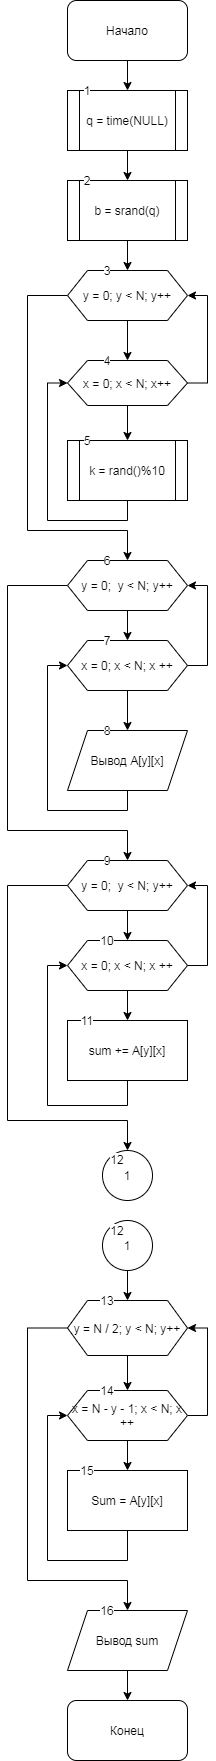

The diagram above was exported from draw.io. Its source (the exported page's mxGraphModel, read from the mxfile embedded in the PNG):
<mxGraphModel dx="559" dy="683" grid="1" gridSize="10" guides="1" tooltips="1" connect="1" arrows="1" fold="1" page="1" pageScale="1" pageWidth="827" pageHeight="1169" math="0" shadow="0">
  <root>
    <mxCell id="0" />
    <mxCell id="1" parent="0" />
    <mxCell id="cb600Bn9DIX-Y9hJX7Jr-3" value="" style="edgeStyle=orthogonalEdgeStyle;rounded=0;orthogonalLoop=1;jettySize=auto;html=1;" edge="1" parent="1" source="cb600Bn9DIX-Y9hJX7Jr-1" target="cb600Bn9DIX-Y9hJX7Jr-2">
      <mxGeometry relative="1" as="geometry" />
    </mxCell>
    <mxCell id="cb600Bn9DIX-Y9hJX7Jr-1" value="Начало" style="rounded=1;whiteSpace=wrap;html=1;" vertex="1" parent="1">
      <mxGeometry x="220" width="120" height="60" as="geometry" />
    </mxCell>
    <mxCell id="cb600Bn9DIX-Y9hJX7Jr-5" value="" style="edgeStyle=orthogonalEdgeStyle;rounded=0;orthogonalLoop=1;jettySize=auto;html=1;" edge="1" parent="1" source="cb600Bn9DIX-Y9hJX7Jr-2" target="cb600Bn9DIX-Y9hJX7Jr-4">
      <mxGeometry relative="1" as="geometry" />
    </mxCell>
    <mxCell id="cb600Bn9DIX-Y9hJX7Jr-2" value="q = time(NULL)" style="shape=process;whiteSpace=wrap;html=1;backgroundOutline=1;" vertex="1" parent="1">
      <mxGeometry x="220" y="90" width="120" height="60" as="geometry" />
    </mxCell>
    <mxCell id="cb600Bn9DIX-Y9hJX7Jr-9" value="" style="edgeStyle=orthogonalEdgeStyle;rounded=0;orthogonalLoop=1;jettySize=auto;html=1;" edge="1" parent="1" source="cb600Bn9DIX-Y9hJX7Jr-4" target="cb600Bn9DIX-Y9hJX7Jr-8">
      <mxGeometry relative="1" as="geometry" />
    </mxCell>
    <mxCell id="cb600Bn9DIX-Y9hJX7Jr-4" value="b = srand(q)" style="shape=process;whiteSpace=wrap;html=1;backgroundOutline=1;" vertex="1" parent="1">
      <mxGeometry x="220" y="180" width="120" height="60" as="geometry" />
    </mxCell>
    <mxCell id="cb600Bn9DIX-Y9hJX7Jr-11" value="" style="edgeStyle=orthogonalEdgeStyle;rounded=0;orthogonalLoop=1;jettySize=auto;html=1;" edge="1" parent="1" source="cb600Bn9DIX-Y9hJX7Jr-8" target="cb600Bn9DIX-Y9hJX7Jr-10">
      <mxGeometry relative="1" as="geometry" />
    </mxCell>
    <mxCell id="cb600Bn9DIX-Y9hJX7Jr-18" style="edgeStyle=orthogonalEdgeStyle;rounded=0;orthogonalLoop=1;jettySize=auto;html=1;" edge="1" parent="1" source="cb600Bn9DIX-Y9hJX7Jr-8">
      <mxGeometry relative="1" as="geometry">
        <mxPoint x="280" y="560" as="targetPoint" />
        <Array as="points">
          <mxPoint x="180" y="295" />
          <mxPoint x="180" y="530" />
          <mxPoint x="280" y="530" />
        </Array>
      </mxGeometry>
    </mxCell>
    <mxCell id="cb600Bn9DIX-Y9hJX7Jr-8" value="y = 0; y &amp;lt; N; y++" style="shape=hexagon;perimeter=hexagonPerimeter2;whiteSpace=wrap;html=1;fixedSize=1;" vertex="1" parent="1">
      <mxGeometry x="220" y="270" width="120" height="50" as="geometry" />
    </mxCell>
    <mxCell id="cb600Bn9DIX-Y9hJX7Jr-12" style="edgeStyle=orthogonalEdgeStyle;rounded=0;orthogonalLoop=1;jettySize=auto;html=1;entryX=1;entryY=0.5;entryDx=0;entryDy=0;" edge="1" parent="1" source="cb600Bn9DIX-Y9hJX7Jr-10" target="cb600Bn9DIX-Y9hJX7Jr-8">
      <mxGeometry relative="1" as="geometry">
        <Array as="points">
          <mxPoint x="360" y="383" />
          <mxPoint x="360" y="295" />
        </Array>
      </mxGeometry>
    </mxCell>
    <mxCell id="cb600Bn9DIX-Y9hJX7Jr-16" value="" style="edgeStyle=orthogonalEdgeStyle;rounded=0;orthogonalLoop=1;jettySize=auto;html=1;" edge="1" parent="1" source="cb600Bn9DIX-Y9hJX7Jr-10" target="cb600Bn9DIX-Y9hJX7Jr-15">
      <mxGeometry relative="1" as="geometry" />
    </mxCell>
    <mxCell id="cb600Bn9DIX-Y9hJX7Jr-10" value="x = 0; x &amp;lt; N; x++" style="shape=hexagon;perimeter=hexagonPerimeter2;whiteSpace=wrap;html=1;fixedSize=1;" vertex="1" parent="1">
      <mxGeometry x="220" y="360" width="120" height="45" as="geometry" />
    </mxCell>
    <mxCell id="cb600Bn9DIX-Y9hJX7Jr-17" style="edgeStyle=orthogonalEdgeStyle;rounded=0;orthogonalLoop=1;jettySize=auto;html=1;entryX=0;entryY=0.5;entryDx=0;entryDy=0;" edge="1" parent="1" source="cb600Bn9DIX-Y9hJX7Jr-15" target="cb600Bn9DIX-Y9hJX7Jr-10">
      <mxGeometry relative="1" as="geometry">
        <mxPoint x="220" y="550" as="targetPoint" />
        <Array as="points">
          <mxPoint x="280" y="520" />
          <mxPoint x="200" y="520" />
          <mxPoint x="200" y="383" />
        </Array>
      </mxGeometry>
    </mxCell>
    <mxCell id="cb600Bn9DIX-Y9hJX7Jr-15" value="k = rand()%10" style="shape=process;whiteSpace=wrap;html=1;backgroundOutline=1;" vertex="1" parent="1">
      <mxGeometry x="220" y="440" width="120" height="60" as="geometry" />
    </mxCell>
    <mxCell id="cb600Bn9DIX-Y9hJX7Jr-21" value="" style="edgeStyle=orthogonalEdgeStyle;rounded=0;orthogonalLoop=1;jettySize=auto;html=1;" edge="1" parent="1" source="cb600Bn9DIX-Y9hJX7Jr-19" target="cb600Bn9DIX-Y9hJX7Jr-20">
      <mxGeometry relative="1" as="geometry" />
    </mxCell>
    <mxCell id="cb600Bn9DIX-Y9hJX7Jr-26" style="edgeStyle=orthogonalEdgeStyle;rounded=0;orthogonalLoop=1;jettySize=auto;html=1;" edge="1" parent="1" source="cb600Bn9DIX-Y9hJX7Jr-19">
      <mxGeometry relative="1" as="geometry">
        <mxPoint x="280" y="860" as="targetPoint" />
        <Array as="points">
          <mxPoint x="160" y="585" />
          <mxPoint x="160" y="830" />
          <mxPoint x="280" y="830" />
        </Array>
      </mxGeometry>
    </mxCell>
    <mxCell id="cb600Bn9DIX-Y9hJX7Jr-19" value="y = 0;&amp;nbsp; y &amp;lt; N; y++" style="shape=hexagon;perimeter=hexagonPerimeter2;whiteSpace=wrap;html=1;fixedSize=1;" vertex="1" parent="1">
      <mxGeometry x="220" y="560" width="120" height="50" as="geometry" />
    </mxCell>
    <mxCell id="cb600Bn9DIX-Y9hJX7Jr-23" value="" style="edgeStyle=orthogonalEdgeStyle;rounded=0;orthogonalLoop=1;jettySize=auto;html=1;" edge="1" parent="1" source="cb600Bn9DIX-Y9hJX7Jr-20" target="cb600Bn9DIX-Y9hJX7Jr-22">
      <mxGeometry relative="1" as="geometry" />
    </mxCell>
    <mxCell id="cb600Bn9DIX-Y9hJX7Jr-25" style="edgeStyle=orthogonalEdgeStyle;rounded=0;orthogonalLoop=1;jettySize=auto;html=1;entryX=1;entryY=0.5;entryDx=0;entryDy=0;" edge="1" parent="1" source="cb600Bn9DIX-Y9hJX7Jr-20" target="cb600Bn9DIX-Y9hJX7Jr-19">
      <mxGeometry relative="1" as="geometry">
        <Array as="points">
          <mxPoint x="360" y="665" />
          <mxPoint x="360" y="585" />
        </Array>
      </mxGeometry>
    </mxCell>
    <mxCell id="cb600Bn9DIX-Y9hJX7Jr-20" value="x = 0; x &amp;lt; N; x ++" style="shape=hexagon;perimeter=hexagonPerimeter2;whiteSpace=wrap;html=1;fixedSize=1;" vertex="1" parent="1">
      <mxGeometry x="220" y="640" width="120" height="50" as="geometry" />
    </mxCell>
    <mxCell id="cb600Bn9DIX-Y9hJX7Jr-24" style="edgeStyle=orthogonalEdgeStyle;rounded=0;orthogonalLoop=1;jettySize=auto;html=1;entryX=0;entryY=0.5;entryDx=0;entryDy=0;" edge="1" parent="1" source="cb600Bn9DIX-Y9hJX7Jr-22" target="cb600Bn9DIX-Y9hJX7Jr-20">
      <mxGeometry relative="1" as="geometry">
        <mxPoint x="230" y="850" as="targetPoint" />
        <Array as="points">
          <mxPoint x="280" y="810" />
          <mxPoint x="200" y="810" />
          <mxPoint x="200" y="665" />
        </Array>
      </mxGeometry>
    </mxCell>
    <mxCell id="cb600Bn9DIX-Y9hJX7Jr-22" value="Вывод A[y][x]" style="shape=parallelogram;perimeter=parallelogramPerimeter;whiteSpace=wrap;html=1;fixedSize=1;" vertex="1" parent="1">
      <mxGeometry x="220" y="730" width="120" height="60" as="geometry" />
    </mxCell>
    <mxCell id="cb600Bn9DIX-Y9hJX7Jr-29" value="" style="edgeStyle=orthogonalEdgeStyle;rounded=0;orthogonalLoop=1;jettySize=auto;html=1;" edge="1" parent="1" source="cb600Bn9DIX-Y9hJX7Jr-27" target="cb600Bn9DIX-Y9hJX7Jr-28">
      <mxGeometry relative="1" as="geometry" />
    </mxCell>
    <mxCell id="cb600Bn9DIX-Y9hJX7Jr-34" style="edgeStyle=orthogonalEdgeStyle;rounded=0;orthogonalLoop=1;jettySize=auto;html=1;" edge="1" parent="1" source="cb600Bn9DIX-Y9hJX7Jr-27">
      <mxGeometry relative="1" as="geometry">
        <mxPoint x="280" y="1150" as="targetPoint" />
        <Array as="points">
          <mxPoint x="160" y="885" />
          <mxPoint x="160" y="1120" />
          <mxPoint x="280" y="1120" />
        </Array>
      </mxGeometry>
    </mxCell>
    <mxCell id="cb600Bn9DIX-Y9hJX7Jr-27" value="y = 0;&amp;nbsp; y &amp;lt; N; y++" style="shape=hexagon;perimeter=hexagonPerimeter2;whiteSpace=wrap;html=1;fixedSize=1;" vertex="1" parent="1">
      <mxGeometry x="220" y="860" width="120" height="50" as="geometry" />
    </mxCell>
    <mxCell id="cb600Bn9DIX-Y9hJX7Jr-31" value="" style="edgeStyle=orthogonalEdgeStyle;rounded=0;orthogonalLoop=1;jettySize=auto;html=1;" edge="1" parent="1" source="cb600Bn9DIX-Y9hJX7Jr-28" target="cb600Bn9DIX-Y9hJX7Jr-30">
      <mxGeometry relative="1" as="geometry" />
    </mxCell>
    <mxCell id="cb600Bn9DIX-Y9hJX7Jr-33" style="edgeStyle=orthogonalEdgeStyle;rounded=0;orthogonalLoop=1;jettySize=auto;html=1;entryX=1;entryY=0.5;entryDx=0;entryDy=0;" edge="1" parent="1" source="cb600Bn9DIX-Y9hJX7Jr-28" target="cb600Bn9DIX-Y9hJX7Jr-27">
      <mxGeometry relative="1" as="geometry">
        <Array as="points">
          <mxPoint x="360" y="965" />
          <mxPoint x="360" y="885" />
        </Array>
      </mxGeometry>
    </mxCell>
    <mxCell id="cb600Bn9DIX-Y9hJX7Jr-28" value="x = 0; x &amp;lt; N; x ++" style="shape=hexagon;perimeter=hexagonPerimeter2;whiteSpace=wrap;html=1;fixedSize=1;" vertex="1" parent="1">
      <mxGeometry x="220" y="940" width="120" height="50" as="geometry" />
    </mxCell>
    <mxCell id="cb600Bn9DIX-Y9hJX7Jr-32" style="edgeStyle=orthogonalEdgeStyle;rounded=0;orthogonalLoop=1;jettySize=auto;html=1;entryX=0;entryY=0.5;entryDx=0;entryDy=0;" edge="1" parent="1" source="cb600Bn9DIX-Y9hJX7Jr-30" target="cb600Bn9DIX-Y9hJX7Jr-28">
      <mxGeometry relative="1" as="geometry">
        <mxPoint x="230" y="1130" as="targetPoint" />
        <Array as="points">
          <mxPoint x="280" y="1105" />
          <mxPoint x="200" y="1105" />
          <mxPoint x="200" y="965" />
        </Array>
      </mxGeometry>
    </mxCell>
    <mxCell id="cb600Bn9DIX-Y9hJX7Jr-30" value="sum += A[y][x]" style="whiteSpace=wrap;html=1;" vertex="1" parent="1">
      <mxGeometry x="220" y="1020" width="120" height="60" as="geometry" />
    </mxCell>
    <mxCell id="cb600Bn9DIX-Y9hJX7Jr-35" value="1" style="ellipse;whiteSpace=wrap;html=1;aspect=fixed;" vertex="1" parent="1">
      <mxGeometry x="255" y="1150" width="50" height="50" as="geometry" />
    </mxCell>
    <mxCell id="cb600Bn9DIX-Y9hJX7Jr-38" value="" style="edgeStyle=orthogonalEdgeStyle;rounded=0;orthogonalLoop=1;jettySize=auto;html=1;" edge="1" parent="1" source="cb600Bn9DIX-Y9hJX7Jr-36" target="cb600Bn9DIX-Y9hJX7Jr-37">
      <mxGeometry relative="1" as="geometry" />
    </mxCell>
    <mxCell id="cb600Bn9DIX-Y9hJX7Jr-36" value="1" style="ellipse;whiteSpace=wrap;html=1;aspect=fixed;" vertex="1" parent="1">
      <mxGeometry x="255" y="1220" width="50" height="50" as="geometry" />
    </mxCell>
    <mxCell id="cb600Bn9DIX-Y9hJX7Jr-40" value="" style="edgeStyle=orthogonalEdgeStyle;rounded=0;orthogonalLoop=1;jettySize=auto;html=1;" edge="1" parent="1" source="cb600Bn9DIX-Y9hJX7Jr-37" target="cb600Bn9DIX-Y9hJX7Jr-39">
      <mxGeometry relative="1" as="geometry" />
    </mxCell>
    <mxCell id="cb600Bn9DIX-Y9hJX7Jr-46" style="edgeStyle=orthogonalEdgeStyle;rounded=0;orthogonalLoop=1;jettySize=auto;html=1;exitX=0;exitY=0.5;exitDx=0;exitDy=0;" edge="1" parent="1" source="cb600Bn9DIX-Y9hJX7Jr-37">
      <mxGeometry relative="1" as="geometry">
        <mxPoint x="280" y="1610" as="targetPoint" />
        <Array as="points">
          <mxPoint x="180" y="1328" />
          <mxPoint x="180" y="1580" />
          <mxPoint x="280" y="1580" />
        </Array>
      </mxGeometry>
    </mxCell>
    <mxCell id="cb600Bn9DIX-Y9hJX7Jr-37" value="y = N / 2; y &amp;lt; N; y++" style="shape=hexagon;perimeter=hexagonPerimeter2;whiteSpace=wrap;html=1;fixedSize=1;" vertex="1" parent="1">
      <mxGeometry x="220" y="1300" width="120" height="55" as="geometry" />
    </mxCell>
    <mxCell id="cb600Bn9DIX-Y9hJX7Jr-42" value="" style="edgeStyle=orthogonalEdgeStyle;rounded=0;orthogonalLoop=1;jettySize=auto;html=1;" edge="1" parent="1" source="cb600Bn9DIX-Y9hJX7Jr-39" target="cb600Bn9DIX-Y9hJX7Jr-41">
      <mxGeometry relative="1" as="geometry" />
    </mxCell>
    <mxCell id="cb600Bn9DIX-Y9hJX7Jr-45" style="edgeStyle=orthogonalEdgeStyle;rounded=0;orthogonalLoop=1;jettySize=auto;html=1;entryX=1;entryY=0.5;entryDx=0;entryDy=0;" edge="1" parent="1" source="cb600Bn9DIX-Y9hJX7Jr-39" target="cb600Bn9DIX-Y9hJX7Jr-37">
      <mxGeometry relative="1" as="geometry">
        <Array as="points">
          <mxPoint x="360" y="1415" />
          <mxPoint x="360" y="1328" />
        </Array>
      </mxGeometry>
    </mxCell>
    <mxCell id="cb600Bn9DIX-Y9hJX7Jr-39" value="x = N - y - 1; x &amp;lt; N; x ++" style="shape=hexagon;perimeter=hexagonPerimeter2;whiteSpace=wrap;html=1;fixedSize=1;" vertex="1" parent="1">
      <mxGeometry x="220" y="1390" width="120" height="50" as="geometry" />
    </mxCell>
    <mxCell id="cb600Bn9DIX-Y9hJX7Jr-44" style="edgeStyle=orthogonalEdgeStyle;rounded=0;orthogonalLoop=1;jettySize=auto;html=1;entryX=0;entryY=0.5;entryDx=0;entryDy=0;" edge="1" parent="1" source="cb600Bn9DIX-Y9hJX7Jr-41" target="cb600Bn9DIX-Y9hJX7Jr-39">
      <mxGeometry relative="1" as="geometry">
        <mxPoint x="250" y="1600" as="targetPoint" />
        <Array as="points">
          <mxPoint x="280" y="1560" />
          <mxPoint x="200" y="1560" />
          <mxPoint x="200" y="1415" />
        </Array>
      </mxGeometry>
    </mxCell>
    <mxCell id="cb600Bn9DIX-Y9hJX7Jr-41" value="Sum = A[y][x]" style="whiteSpace=wrap;html=1;" vertex="1" parent="1">
      <mxGeometry x="220" y="1470" width="120" height="60" as="geometry" />
    </mxCell>
    <mxCell id="cb600Bn9DIX-Y9hJX7Jr-49" value="" style="edgeStyle=orthogonalEdgeStyle;rounded=0;orthogonalLoop=1;jettySize=auto;html=1;" edge="1" parent="1" source="cb600Bn9DIX-Y9hJX7Jr-47" target="cb600Bn9DIX-Y9hJX7Jr-48">
      <mxGeometry relative="1" as="geometry" />
    </mxCell>
    <mxCell id="cb600Bn9DIX-Y9hJX7Jr-47" value="Вывод sum" style="shape=parallelogram;perimeter=parallelogramPerimeter;whiteSpace=wrap;html=1;fixedSize=1;" vertex="1" parent="1">
      <mxGeometry x="220" y="1610" width="120" height="60" as="geometry" />
    </mxCell>
    <mxCell id="cb600Bn9DIX-Y9hJX7Jr-48" value="Конец" style="rounded=1;whiteSpace=wrap;html=1;" vertex="1" parent="1">
      <mxGeometry x="220" y="1700" width="120" height="60" as="geometry" />
    </mxCell>
    <mxCell id="cb600Bn9DIX-Y9hJX7Jr-50" value="1" style="text;html=1;strokeColor=none;fillColor=none;align=center;verticalAlign=middle;whiteSpace=wrap;rounded=0;labelBackgroundColor=#ffffff;" vertex="1" parent="1">
      <mxGeometry x="220" y="80" width="40" height="20" as="geometry" />
    </mxCell>
    <mxCell id="cb600Bn9DIX-Y9hJX7Jr-51" value="2" style="text;html=1;strokeColor=none;fillColor=none;align=center;verticalAlign=middle;whiteSpace=wrap;rounded=0;labelBackgroundColor=#ffffff;" vertex="1" parent="1">
      <mxGeometry x="220" y="170" width="40" height="20" as="geometry" />
    </mxCell>
    <mxCell id="cb600Bn9DIX-Y9hJX7Jr-52" value="3" style="text;html=1;strokeColor=none;fillColor=none;align=center;verticalAlign=middle;whiteSpace=wrap;rounded=0;labelBackgroundColor=#ffffff;" vertex="1" parent="1">
      <mxGeometry x="240" y="260" width="40" height="20" as="geometry" />
    </mxCell>
    <mxCell id="cb600Bn9DIX-Y9hJX7Jr-53" value="4" style="text;html=1;strokeColor=none;fillColor=none;align=center;verticalAlign=middle;whiteSpace=wrap;rounded=0;labelBackgroundColor=#ffffff;" vertex="1" parent="1">
      <mxGeometry x="240" y="350" width="40" height="20" as="geometry" />
    </mxCell>
    <mxCell id="cb600Bn9DIX-Y9hJX7Jr-54" value="5" style="text;html=1;strokeColor=none;fillColor=none;align=center;verticalAlign=middle;whiteSpace=wrap;rounded=0;labelBackgroundColor=#ffffff;" vertex="1" parent="1">
      <mxGeometry x="220" y="430" width="40" height="20" as="geometry" />
    </mxCell>
    <mxCell id="cb600Bn9DIX-Y9hJX7Jr-55" value="6" style="text;html=1;strokeColor=none;fillColor=none;align=center;verticalAlign=middle;whiteSpace=wrap;rounded=0;labelBackgroundColor=#ffffff;" vertex="1" parent="1">
      <mxGeometry x="240" y="550" width="40" height="20" as="geometry" />
    </mxCell>
    <mxCell id="cb600Bn9DIX-Y9hJX7Jr-56" value="7" style="text;html=1;strokeColor=none;fillColor=none;align=center;verticalAlign=middle;whiteSpace=wrap;rounded=0;labelBackgroundColor=#ffffff;" vertex="1" parent="1">
      <mxGeometry x="240" y="630" width="40" height="20" as="geometry" />
    </mxCell>
    <mxCell id="cb600Bn9DIX-Y9hJX7Jr-57" value="9" style="text;html=1;strokeColor=none;fillColor=none;align=center;verticalAlign=middle;whiteSpace=wrap;rounded=0;labelBackgroundColor=#ffffff;" vertex="1" parent="1">
      <mxGeometry x="240" y="850" width="40" height="20" as="geometry" />
    </mxCell>
    <mxCell id="cb600Bn9DIX-Y9hJX7Jr-58" value="8" style="text;html=1;strokeColor=none;fillColor=none;align=center;verticalAlign=middle;whiteSpace=wrap;rounded=0;labelBackgroundColor=#ffffff;" vertex="1" parent="1">
      <mxGeometry x="240" y="720" width="40" height="20" as="geometry" />
    </mxCell>
    <mxCell id="cb600Bn9DIX-Y9hJX7Jr-59" value="10" style="text;html=1;strokeColor=none;fillColor=none;align=center;verticalAlign=middle;whiteSpace=wrap;rounded=0;labelBackgroundColor=#ffffff;" vertex="1" parent="1">
      <mxGeometry x="240" y="930" width="40" height="20" as="geometry" />
    </mxCell>
    <mxCell id="cb600Bn9DIX-Y9hJX7Jr-60" value="11" style="text;html=1;strokeColor=none;fillColor=none;align=center;verticalAlign=middle;whiteSpace=wrap;rounded=0;labelBackgroundColor=#ffffff;" vertex="1" parent="1">
      <mxGeometry x="220" y="1010" width="40" height="20" as="geometry" />
    </mxCell>
    <mxCell id="cb600Bn9DIX-Y9hJX7Jr-61" value="12" style="text;html=1;strokeColor=none;fillColor=none;align=center;verticalAlign=middle;whiteSpace=wrap;rounded=0;labelBackgroundColor=#ffffff;" vertex="1" parent="1">
      <mxGeometry x="250" y="1149" width="40" height="20" as="geometry" />
    </mxCell>
    <mxCell id="cb600Bn9DIX-Y9hJX7Jr-62" value="12" style="text;html=1;strokeColor=none;fillColor=none;align=center;verticalAlign=middle;whiteSpace=wrap;rounded=0;labelBackgroundColor=#ffffff;" vertex="1" parent="1">
      <mxGeometry x="250" y="1220" width="40" height="20" as="geometry" />
    </mxCell>
    <mxCell id="cb600Bn9DIX-Y9hJX7Jr-63" value="13" style="text;html=1;strokeColor=none;fillColor=none;align=center;verticalAlign=middle;whiteSpace=wrap;rounded=0;labelBackgroundColor=#ffffff;" vertex="1" parent="1">
      <mxGeometry x="240" y="1290" width="40" height="20" as="geometry" />
    </mxCell>
    <mxCell id="cb600Bn9DIX-Y9hJX7Jr-64" value="14" style="text;html=1;strokeColor=none;fillColor=none;align=center;verticalAlign=middle;whiteSpace=wrap;rounded=0;labelBackgroundColor=#ffffff;" vertex="1" parent="1">
      <mxGeometry x="240" y="1380" width="40" height="20" as="geometry" />
    </mxCell>
    <mxCell id="cb600Bn9DIX-Y9hJX7Jr-65" value="15" style="text;html=1;strokeColor=none;fillColor=none;align=center;verticalAlign=middle;whiteSpace=wrap;rounded=0;labelBackgroundColor=#ffffff;" vertex="1" parent="1">
      <mxGeometry x="220" y="1460" width="40" height="20" as="geometry" />
    </mxCell>
    <mxCell id="cb600Bn9DIX-Y9hJX7Jr-66" value="16" style="text;html=1;strokeColor=none;fillColor=none;align=center;verticalAlign=middle;whiteSpace=wrap;rounded=0;labelBackgroundColor=#ffffff;" vertex="1" parent="1">
      <mxGeometry x="240" y="1600" width="40" height="20" as="geometry" />
    </mxCell>
  </root>
</mxGraphModel>